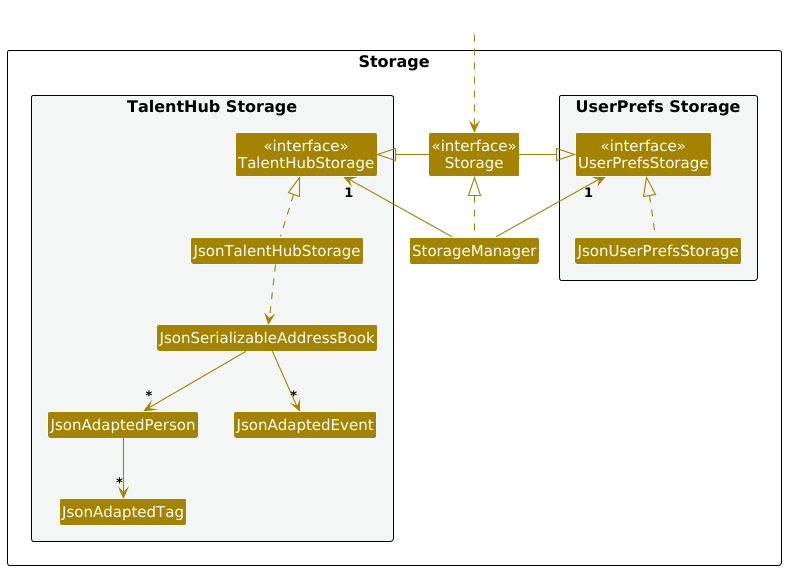

The diagram above was rendered by PlantUML. Its source (embedded in the PNG):
@startuml
!include style.puml
skinparam arrowThickness 1.1
skinparam arrowColor STORAGE_COLOR
skinparam classBackgroundColor STORAGE_COLOR

package Storage as StoragePackage {

package "UserPrefs Storage" #F4F6F6{
Class "<<interface>>\nUserPrefsStorage" as UserPrefsStorage
Class JsonUserPrefsStorage
}

Class "<<interface>>\nStorage" as Storage
Class StorageManager

package "TalentHub Storage" #F4F6F6{
Class "<<interface>>\nTalentHubStorage" as TalentHubStorage
Class JsonTalentHubStorage
Class JsonSerializableAddressBook
Class JsonAdaptedPerson
Class JsonAdaptedTag
Class JsonAdaptedEvent
}

}

Class HiddenOutside #FFFFFF
HiddenOutside ..> Storage

StorageManager .up.|> Storage
StorageManager -up-> "1" UserPrefsStorage
StorageManager -up-> "1" TalentHubStorage

Storage -left-|> UserPrefsStorage
Storage -right-|> TalentHubStorage

JsonUserPrefsStorage .up.|> UserPrefsStorage
JsonTalentHubStorage .up.|> TalentHubStorage
JsonTalentHubStorage ..> JsonSerializableAddressBook
JsonSerializableAddressBook --> "*" JsonAdaptedPerson
JsonAdaptedPerson --> "*" JsonAdaptedTag
JsonSerializableAddressBook --> "*" JsonAdaptedEvent

@enduml